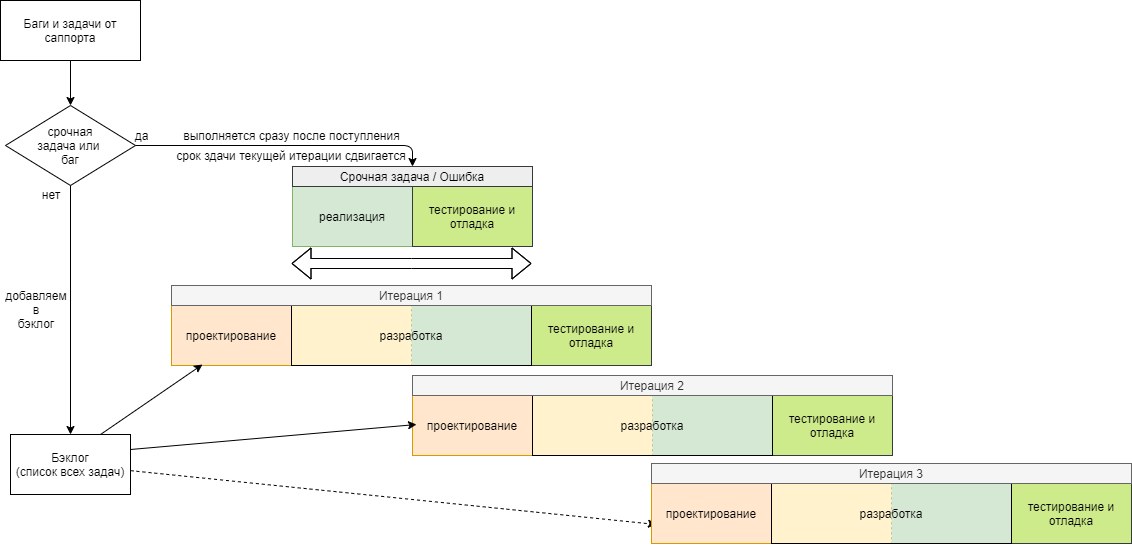

The diagram above was exported from draw.io. Its source (the exported page's mxGraphModel, read from the mxfile embedded in the PNG):
<mxGraphModel dx="1422" dy="737" grid="1" gridSize="10" guides="1" tooltips="1" connect="1" arrows="1" fold="1" page="1" pageScale="1" pageWidth="1169" pageHeight="827" math="0" shadow="0">
  <root>
    <mxCell id="0" />
    <mxCell id="1" parent="0" />
    <mxCell id="n0NQwRsLusE3U87QVnGb-10" value="Бэклог&lt;br&gt;(список всех задач)&lt;br&gt;" style="rounded=0;whiteSpace=wrap;html=1;" parent="1" vertex="1">
      <mxGeometry x="32" y="464" width="120" height="60" as="geometry" />
    </mxCell>
    <mxCell id="n0NQwRsLusE3U87QVnGb-12" value="Баги и задачи от саппорта" style="rounded=0;whiteSpace=wrap;html=1;" parent="1" vertex="1">
      <mxGeometry x="22" y="30" width="140" height="60" as="geometry" />
    </mxCell>
    <mxCell id="n0NQwRsLusE3U87QVnGb-71" value="" style="group" parent="1" vertex="1" connectable="0">
      <mxGeometry x="193" y="315" width="480" height="80" as="geometry" />
    </mxCell>
    <mxCell id="n0NQwRsLusE3U87QVnGb-88" style="edgeStyle=orthogonalEdgeStyle;rounded=0;orthogonalLoop=1;jettySize=auto;html=1;exitX=0.75;exitY=0;exitDx=0;exitDy=0;entryX=0.956;entryY=0.5;entryDx=0;entryDy=0;entryPerimeter=0;fillColor=#f5f5f5;strokeColor=#666666;" parent="n0NQwRsLusE3U87QVnGb-71" source="n0NQwRsLusE3U87QVnGb-56" target="n0NQwRsLusE3U87QVnGb-62" edge="1">
      <mxGeometry relative="1" as="geometry" />
    </mxCell>
    <mxCell id="n0NQwRsLusE3U87QVnGb-56" value="тестирование и отладка" style="rounded=0;whiteSpace=wrap;html=1;fillColor=#cdeb8b;strokeColor=#36393d;" parent="n0NQwRsLusE3U87QVnGb-71" vertex="1">
      <mxGeometry x="360" y="20" width="120" height="60" as="geometry" />
    </mxCell>
    <mxCell id="n0NQwRsLusE3U87QVnGb-57" value="проектирование&lt;br&gt;" style="rounded=0;whiteSpace=wrap;html=1;fillColor=#ffe6cc;strokeColor=#d79b00;" parent="n0NQwRsLusE3U87QVnGb-71" vertex="1">
      <mxGeometry y="20" width="120" height="60" as="geometry" />
    </mxCell>
    <mxCell id="n0NQwRsLusE3U87QVnGb-58" style="edgeStyle=orthogonalEdgeStyle;rounded=0;orthogonalLoop=1;jettySize=auto;html=1;exitX=0.5;exitY=1;exitDx=0;exitDy=0;" parent="n0NQwRsLusE3U87QVnGb-71" source="n0NQwRsLusE3U87QVnGb-57" target="n0NQwRsLusE3U87QVnGb-57" edge="1">
      <mxGeometry relative="1" as="geometry" />
    </mxCell>
    <mxCell id="n0NQwRsLusE3U87QVnGb-59" value="" style="rounded=0;whiteSpace=wrap;html=1;fillColor=#fff2cc;strokeColor=#d6b656;dashed=1;dashPattern=1 4;" parent="n0NQwRsLusE3U87QVnGb-71" vertex="1">
      <mxGeometry x="120" y="20" width="120" height="60" as="geometry" />
    </mxCell>
    <mxCell id="n0NQwRsLusE3U87QVnGb-60" value="" style="rounded=0;whiteSpace=wrap;html=1;fillColor=#d5e8d4;strokeColor=#82b366;dashed=1;dashPattern=1 4;" parent="n0NQwRsLusE3U87QVnGb-71" vertex="1">
      <mxGeometry x="240" y="20" width="120" height="60" as="geometry" />
    </mxCell>
    <mxCell id="n0NQwRsLusE3U87QVnGb-61" value="разработка&lt;br&gt;" style="rounded=0;whiteSpace=wrap;html=1;fillColor=none;" parent="n0NQwRsLusE3U87QVnGb-71" vertex="1">
      <mxGeometry x="120" y="20" width="240" height="60" as="geometry" />
    </mxCell>
    <mxCell id="n0NQwRsLusE3U87QVnGb-62" value="Итерация 1" style="rounded=0;whiteSpace=wrap;html=1;fillColor=#f5f5f5;strokeColor=#666666;fontColor=#333333;" parent="n0NQwRsLusE3U87QVnGb-71" vertex="1">
      <mxGeometry width="480" height="20" as="geometry" />
    </mxCell>
    <mxCell id="n0NQwRsLusE3U87QVnGb-72" value="" style="group;fillColor=#f5f5f5;strokeColor=#666666;fontColor=#333333;" parent="1" vertex="1" connectable="0">
      <mxGeometry x="434" y="405" width="480" height="80" as="geometry" />
    </mxCell>
    <mxCell id="n0NQwRsLusE3U87QVnGb-73" value="тестирование и отладка" style="rounded=0;whiteSpace=wrap;html=1;fillColor=#cdeb8b;strokeColor=#36393d;" parent="n0NQwRsLusE3U87QVnGb-72" vertex="1">
      <mxGeometry x="360" y="20" width="120" height="60" as="geometry" />
    </mxCell>
    <mxCell id="n0NQwRsLusE3U87QVnGb-74" value="проектирование&lt;br&gt;" style="rounded=0;whiteSpace=wrap;html=1;fillColor=#ffe6cc;strokeColor=#d79b00;" parent="n0NQwRsLusE3U87QVnGb-72" vertex="1">
      <mxGeometry y="20" width="120" height="60" as="geometry" />
    </mxCell>
    <mxCell id="n0NQwRsLusE3U87QVnGb-75" style="edgeStyle=orthogonalEdgeStyle;rounded=0;orthogonalLoop=1;jettySize=auto;html=1;exitX=0.5;exitY=1;exitDx=0;exitDy=0;" parent="n0NQwRsLusE3U87QVnGb-72" source="n0NQwRsLusE3U87QVnGb-74" target="n0NQwRsLusE3U87QVnGb-74" edge="1">
      <mxGeometry relative="1" as="geometry" />
    </mxCell>
    <mxCell id="n0NQwRsLusE3U87QVnGb-76" value="" style="rounded=0;whiteSpace=wrap;html=1;fillColor=#fff2cc;strokeColor=#d6b656;dashed=1;dashPattern=1 4;" parent="n0NQwRsLusE3U87QVnGb-72" vertex="1">
      <mxGeometry x="120" y="20" width="120" height="60" as="geometry" />
    </mxCell>
    <mxCell id="n0NQwRsLusE3U87QVnGb-77" value="" style="rounded=0;whiteSpace=wrap;html=1;fillColor=#d5e8d4;strokeColor=#82b366;dashed=1;dashPattern=1 4;" parent="n0NQwRsLusE3U87QVnGb-72" vertex="1">
      <mxGeometry x="240" y="20" width="120" height="60" as="geometry" />
    </mxCell>
    <mxCell id="n0NQwRsLusE3U87QVnGb-78" value="разработка&lt;br&gt;" style="rounded=0;whiteSpace=wrap;html=1;fillColor=none;" parent="n0NQwRsLusE3U87QVnGb-72" vertex="1">
      <mxGeometry x="120" y="20" width="240" height="60" as="geometry" />
    </mxCell>
    <mxCell id="n0NQwRsLusE3U87QVnGb-79" value="Итерация 2" style="rounded=0;whiteSpace=wrap;html=1;fillColor=#f5f5f5;strokeColor=#666666;fontColor=#333333;" parent="n0NQwRsLusE3U87QVnGb-72" vertex="1">
      <mxGeometry width="480" height="20" as="geometry" />
    </mxCell>
    <mxCell id="n0NQwRsLusE3U87QVnGb-91" value="" style="endArrow=classic;html=1;exitX=0.75;exitY=0;exitDx=0;exitDy=0;" parent="1" source="n0NQwRsLusE3U87QVnGb-10" edge="1">
      <mxGeometry width="50" height="50" relative="1" as="geometry">
        <mxPoint x="224" y="453" as="sourcePoint" />
        <mxPoint x="224" y="394" as="targetPoint" />
      </mxGeometry>
    </mxCell>
    <mxCell id="n0NQwRsLusE3U87QVnGb-92" value="" style="endArrow=classic;html=1;exitX=1;exitY=0.25;exitDx=0;exitDy=0;" parent="1" source="n0NQwRsLusE3U87QVnGb-10" edge="1">
      <mxGeometry width="50" height="50" relative="1" as="geometry">
        <mxPoint x="254" y="468" as="sourcePoint" />
        <mxPoint x="438" y="454" as="targetPoint" />
      </mxGeometry>
    </mxCell>
    <mxCell id="n0NQwRsLusE3U87QVnGb-93" value="" style="endArrow=classic;html=1;dashed=1;" parent="1" source="n0NQwRsLusE3U87QVnGb-10" edge="1">
      <mxGeometry width="50" height="50" relative="1" as="geometry">
        <mxPoint x="254" y="492" as="sourcePoint" />
        <mxPoint x="678" y="554" as="targetPoint" />
      </mxGeometry>
    </mxCell>
    <mxCell id="n0NQwRsLusE3U87QVnGb-96" value="" style="group" parent="1" vertex="1" connectable="0">
      <mxGeometry x="314" y="196" width="240" height="80" as="geometry" />
    </mxCell>
    <mxCell id="n0NQwRsLusE3U87QVnGb-13" value="реализация" style="rounded=0;whiteSpace=wrap;html=1;fillColor=#d5e8d4;strokeColor=#82b366;" parent="n0NQwRsLusE3U87QVnGb-96" vertex="1">
      <mxGeometry y="20" width="120" height="60" as="geometry" />
    </mxCell>
    <mxCell id="n0NQwRsLusE3U87QVnGb-51" value="тестирование и отладка" style="rounded=0;whiteSpace=wrap;html=1;fillColor=#cdeb8b;strokeColor=#36393d;" parent="n0NQwRsLusE3U87QVnGb-96" vertex="1">
      <mxGeometry x="120" y="20" width="120" height="60" as="geometry" />
    </mxCell>
    <mxCell id="n0NQwRsLusE3U87QVnGb-94" value="Срочная задача / Ошибка" style="rounded=0;whiteSpace=wrap;html=1;fillColor=#eeeeee;strokeColor=#36393d;" parent="n0NQwRsLusE3U87QVnGb-96" vertex="1">
      <mxGeometry width="240" height="20" as="geometry" />
    </mxCell>
    <mxCell id="n0NQwRsLusE3U87QVnGb-97" value="срочная&lt;br&gt;задача или &lt;br&gt;баг" style="rhombus;whiteSpace=wrap;html=1;" parent="1" vertex="1">
      <mxGeometry x="27" y="135" width="130" height="80" as="geometry" />
    </mxCell>
    <mxCell id="n0NQwRsLusE3U87QVnGb-101" value="" style="endArrow=classic;html=1;exitX=0.5;exitY=1;exitDx=0;exitDy=0;entryX=0.5;entryY=0;entryDx=0;entryDy=0;" parent="1" target="n0NQwRsLusE3U87QVnGb-10" edge="1">
      <mxGeometry width="50" height="50" relative="1" as="geometry">
        <mxPoint x="92" y="215" as="sourcePoint" />
        <mxPoint x="69" y="605" as="targetPoint" />
      </mxGeometry>
    </mxCell>
    <mxCell id="n0NQwRsLusE3U87QVnGb-102" value="добавляем&lt;br&gt;в&lt;br&gt;бэклог&lt;br&gt;" style="text;html=1;strokeColor=none;fillColor=none;align=center;verticalAlign=middle;whiteSpace=wrap;rounded=0;" parent="1" vertex="1">
      <mxGeometry x="38" y="329" width="40" height="20" as="geometry" />
    </mxCell>
    <mxCell id="n0NQwRsLusE3U87QVnGb-103" value="нет&lt;br&gt;" style="text;html=1;strokeColor=none;fillColor=none;align=center;verticalAlign=middle;whiteSpace=wrap;rounded=0;" parent="1" vertex="1">
      <mxGeometry x="53" y="214" width="40" height="20" as="geometry" />
    </mxCell>
    <mxCell id="n0NQwRsLusE3U87QVnGb-106" value="выполняется сразу после поступления" style="text;html=1;strokeColor=none;fillColor=none;align=center;verticalAlign=middle;whiteSpace=wrap;rounded=0;" parent="1" vertex="1">
      <mxGeometry x="200" y="155" width="227" height="20" as="geometry" />
    </mxCell>
    <mxCell id="n0NQwRsLusE3U87QVnGb-107" value="" style="endArrow=classic;html=1;entryX=0.5;entryY=0;entryDx=0;entryDy=0;exitX=1;exitY=0.5;exitDx=0;exitDy=0;" parent="1" source="n0NQwRsLusE3U87QVnGb-97" target="n0NQwRsLusE3U87QVnGb-94" edge="1">
      <mxGeometry width="50" height="50" relative="1" as="geometry">
        <mxPoint x="179" y="223" as="sourcePoint" />
        <mxPoint x="69" y="605" as="targetPoint" />
        <Array as="points">
          <mxPoint x="434" y="175" />
        </Array>
      </mxGeometry>
    </mxCell>
    <mxCell id="n0NQwRsLusE3U87QVnGb-108" value="" style="shape=flexArrow;endArrow=classic;startArrow=classic;html=1;" parent="1" edge="1">
      <mxGeometry width="50" height="50" relative="1" as="geometry">
        <mxPoint x="313" y="293" as="sourcePoint" />
        <mxPoint x="553" y="293" as="targetPoint" />
        <Array as="points">
          <mxPoint x="433" y="293" />
        </Array>
      </mxGeometry>
    </mxCell>
    <mxCell id="n0NQwRsLusE3U87QVnGb-111" value="" style="group" parent="1" vertex="1" connectable="0">
      <mxGeometry x="673" y="493" width="480" height="80" as="geometry" />
    </mxCell>
    <mxCell id="n0NQwRsLusE3U87QVnGb-81" value="тестирование и отладка" style="rounded=0;whiteSpace=wrap;html=1;fillColor=#cdeb8b;strokeColor=#36393d;" parent="n0NQwRsLusE3U87QVnGb-111" vertex="1">
      <mxGeometry x="360" y="20" width="120" height="60" as="geometry" />
    </mxCell>
    <mxCell id="n0NQwRsLusE3U87QVnGb-82" value="проектирование&lt;br&gt;" style="rounded=0;whiteSpace=wrap;html=1;fillColor=#ffe6cc;strokeColor=#d79b00;" parent="n0NQwRsLusE3U87QVnGb-111" vertex="1">
      <mxGeometry y="20" width="120" height="60" as="geometry" />
    </mxCell>
    <mxCell id="n0NQwRsLusE3U87QVnGb-83" style="edgeStyle=orthogonalEdgeStyle;rounded=0;orthogonalLoop=1;jettySize=auto;html=1;exitX=0.5;exitY=1;exitDx=0;exitDy=0;" parent="n0NQwRsLusE3U87QVnGb-111" source="n0NQwRsLusE3U87QVnGb-82" target="n0NQwRsLusE3U87QVnGb-82" edge="1">
      <mxGeometry relative="1" as="geometry" />
    </mxCell>
    <mxCell id="n0NQwRsLusE3U87QVnGb-84" value="" style="rounded=0;whiteSpace=wrap;html=1;fillColor=#fff2cc;strokeColor=#d6b656;dashed=1;dashPattern=1 4;" parent="n0NQwRsLusE3U87QVnGb-111" vertex="1">
      <mxGeometry x="120" y="20" width="120" height="60" as="geometry" />
    </mxCell>
    <mxCell id="n0NQwRsLusE3U87QVnGb-85" value="" style="rounded=0;whiteSpace=wrap;html=1;fillColor=#d5e8d4;strokeColor=#82b366;dashed=1;dashPattern=1 4;" parent="n0NQwRsLusE3U87QVnGb-111" vertex="1">
      <mxGeometry x="240" y="20" width="120" height="60" as="geometry" />
    </mxCell>
    <mxCell id="n0NQwRsLusE3U87QVnGb-86" value="разработка&lt;br&gt;" style="rounded=0;whiteSpace=wrap;html=1;fillColor=none;" parent="n0NQwRsLusE3U87QVnGb-111" vertex="1">
      <mxGeometry x="120" y="20" width="240" height="60" as="geometry" />
    </mxCell>
    <mxCell id="n0NQwRsLusE3U87QVnGb-87" value="Итерация 3" style="rounded=0;whiteSpace=wrap;html=1;fillColor=#f5f5f5;strokeColor=#666666;fontColor=#333333;" parent="n0NQwRsLusE3U87QVnGb-111" vertex="1">
      <mxGeometry width="480" height="20" as="geometry" />
    </mxCell>
    <mxCell id="n0NQwRsLusE3U87QVnGb-112" value="срок здачи текущей итерации сдвигается" style="text;html=1;strokeColor=none;fillColor=none;align=center;verticalAlign=middle;whiteSpace=wrap;rounded=0;" parent="1" vertex="1">
      <mxGeometry x="193" y="175" width="240" height="20" as="geometry" />
    </mxCell>
    <mxCell id="n0NQwRsLusE3U87QVnGb-114" value="" style="endArrow=classic;html=1;exitX=0.5;exitY=1;exitDx=0;exitDy=0;entryX=0.5;entryY=0;entryDx=0;entryDy=0;" parent="1" source="n0NQwRsLusE3U87QVnGb-12" target="n0NQwRsLusE3U87QVnGb-97" edge="1">
      <mxGeometry width="50" height="50" relative="1" as="geometry">
        <mxPoint x="19" y="645" as="sourcePoint" />
        <mxPoint x="69" y="595" as="targetPoint" />
      </mxGeometry>
    </mxCell>
    <mxCell id="n0NQwRsLusE3U87QVnGb-115" value="да" style="text;html=1;strokeColor=none;fillColor=none;align=center;verticalAlign=middle;whiteSpace=wrap;rounded=0;" parent="1" vertex="1">
      <mxGeometry x="152" y="155" width="23" height="20" as="geometry" />
    </mxCell>
  </root>
</mxGraphModel>